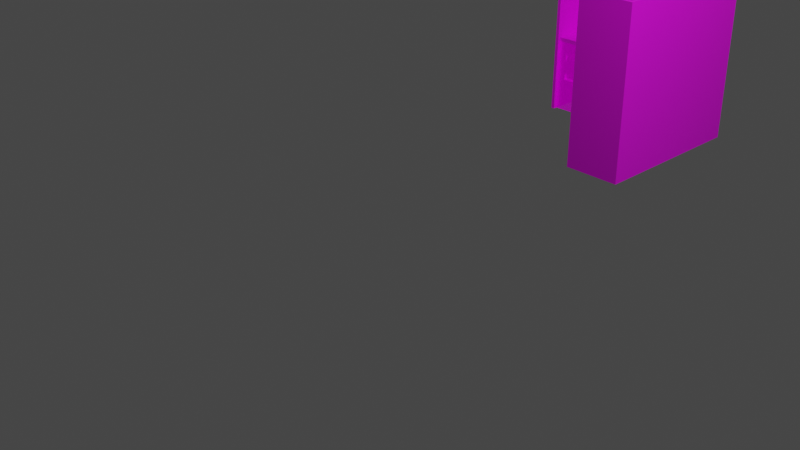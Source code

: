 # Source: desk.blend  (saved by Blender 3.3.6; exported with 4.5.12 LTS)
import bpy
from mathutils import Matrix  # noqa: F401  (used for matrix-valued properties, if any)

bpy.ops.wm.read_factory_settings(use_empty=True)
scene = bpy.context.scene
scene.name = 'Scene'

# ---- collections
col_collection = bpy.data.collections.new('Collection'); scene.collection.children.link(col_collection)

# ---- images (referenced by path relative to the original .blend; pixels are not part of the script)
import os
ASSET_DIR = os.environ.get("B2B_ASSET_DIR", "")  # directory of the original .blend (textures are referenced by path, not embedded)
HERE = os.path.dirname(os.path.abspath(__file__))  # packed textures are extracted next to this script under _unpacked/

def load_image(name, relpath, width, height, colorspace="sRGB"):
    """Load a texture the original file referenced (path relative to the .blend, or extracted next to this script)."""
    p = next((c for c in (os.path.join(HERE, relpath), os.path.join(ASSET_DIR, relpath)) if relpath and os.path.exists(c)), "")
    if p:
        img = bpy.data.images.load(p, check_existing=True)
        img.name = name
    else:  # same state as the original file: an image datablock whose file is absent (Cycles renders it pink)
        img = bpy.data.images.new(name, width, height)
        img.source = "FILE"
        img.filepath = "//" + (relpath or name)
    img.colorspace_settings.name = colorspace
    return img
img_desk_wall_png = load_image('desk wall.png', 'desk wall.png', 1024, 1024, 'sRGB')
img_metal_jpg = load_image('metal.jpg', 'metal.jpg', 1024, 1024, 'sRGB')
img_wood_jpg = load_image('wood.jpg', 'wood.jpg', 1024, 1024, 'sRGB')

# ---- materials (node trees are filled in below, after node groups)
mat_material_012 = bpy.data.materials.new('Material.012')
mat_material_012.use_transparent_shadow = False
mat_material_010 = bpy.data.materials.new('Material.010')
mat_material_010.use_transparent_shadow = False
mat_material_001 = bpy.data.materials.new('Material.001')
mat_material_001.use_transparent_shadow = False
mat_material_002 = bpy.data.materials.new('Material.002')
mat_material_002.use_transparent_shadow = False

# ---- node groups
ng_auto_smooth = bpy.data.node_groups.new('Auto Smooth', 'GeometryNodeTree')
_s = ng_auto_smooth.interface.new_socket(name='Geometry', in_out='OUTPUT', socket_type='NodeSocketGeometry')
_s = ng_auto_smooth.interface.new_socket(name='Geometry', in_out='INPUT', socket_type='NodeSocketGeometry')
_s = ng_auto_smooth.interface.new_socket(name='Angle', in_out='INPUT', socket_type='NodeSocketFloat')
_s.subtype = 'ANGLE'
_s.min_value = 0.0
_s.max_value = 3.142
ng_auto_smooth.is_modifier = True
_N = ng_auto_smooth.nodes; _L = ng_auto_smooth.links
n0 = _N.new('NodeGroupOutput'); n0.name = 'Group Output'; n0.location = (480, -100)
n1 = _N.new('NodeGroupInput'); n1.name = 'Group Input'; n1.location = (-420, -300)
n2 = _N.new('NodeGroupInput'); n2.name = 'Group Input.001'; n2.location = (-60, -100)
n3 = _N.new('GeometryNodeSetShadeSmooth'); n3.name = 'Set Shade Smooth'; n3.location = (120, -100)
n3.domain = 'EDGE'
n4 = _N.new('GeometryNodeSetShadeSmooth'); n4.name = 'Set Shade Smooth.001'; n4.location = (300, -100)
n5 = _N.new('GeometryNodeInputMeshEdgeAngle'); n5.name = 'Edge Angle'; n5.location = (-420, -220)
n6 = _N.new('GeometryNodeInputEdgeSmooth'); n6.name = 'Is Edge Smooth'; n6.location = (-60, -160)
n7 = _N.new('GeometryNodeInputShadeSmooth'); n7.name = 'Is Face Smooth'; n7.location = (-240, -340)
n8 = _N.new('FunctionNodeBooleanMath'); n8.name = 'Boolean Math'; n8.location = (-60, -220)
n9 = _N.new('FunctionNodeCompare'); n9.name = 'Compare'; n9.location = (-240, -180)
n9.operation = 'LESS_EQUAL'
_L.new(n5.outputs[0], n9.inputs[0])
_L.new(n4.outputs[0], n0.inputs[0])
_L.new(n1.outputs[1], n9.inputs[1])
_L.new(n9.outputs[0], n8.inputs[0])
_L.new(n7.outputs[0], n8.inputs[1])
_L.new(n2.outputs[0], n3.inputs[0])
_L.new(n6.outputs[0], n3.inputs[1])
_L.new(n3.outputs[0], n4.inputs[0])
_L.new(n8.outputs[0], n3.inputs[2])
n0.is_active_output = True

# ---- material node trees
mat_material_012.use_nodes = True; mat_material_012.node_tree.nodes.clear()
_N = mat_material_012.node_tree.nodes; _L = mat_material_012.node_tree.links
n0 = _N.new('ShaderNodeBsdfPrincipled'); n0.name = 'Principled BSDF'; n0.location = (10, 300)
n0.distribution = 'GGX'
n0.subsurface_method = 'RANDOM_WALK_SKIN'
n0.inputs[3].default_value = 1.45
n0.inputs[27].default_value = (0.0, 0.0, 0.0, 1.0)
n0.inputs[28].default_value = 1.0
n1 = _N.new('ShaderNodeOutputMaterial'); n1.name = 'Material Output'; n1.location = (300, 300)
n2 = _N.new('ShaderNodeTexImage'); n2.name = 'Image Texture'; n2.location = (-280, 275)
n2.image = img_desk_wall_png
_L.new(n0.outputs[0], n1.inputs[0])
_L.new(n2.outputs[0], n0.inputs[0])
n1.is_active_output = True
mat_material_010.use_nodes = True; mat_material_010.node_tree.nodes.clear()
_N = mat_material_010.node_tree.nodes; _L = mat_material_010.node_tree.links
n0 = _N.new('ShaderNodeBsdfPrincipled'); n0.name = 'Principled BSDF'; n0.location = (10, 300)
n0.distribution = 'GGX'
n0.subsurface_method = 'RANDOM_WALK_SKIN'
n0.inputs[1].default_value = 1.0
n0.inputs[3].default_value = 1.45
n0.inputs[4].default_value = 0.7167
n0.inputs[28].default_value = 0.2
n1 = _N.new('ShaderNodeOutputMaterial'); n1.name = 'Material Output'; n1.location = (300, 300)
n2 = _N.new('ShaderNodeTexImage'); n2.name = 'Image Texture'; n2.location = (-280, 275)
n2.image = img_metal_jpg
n3 = _N.new('ShaderNodeTexImage'); n3.name = 'Image Texture.001'; n3.location = (-280, 200)
n3.image = img_metal_jpg
n4 = _N.new('ShaderNodeTexImage'); n4.name = 'Image Texture.002'; n4.location = (-280, -200)
n4.image = img_metal_jpg
n4.projection = 'BOX'
n4.interpolation = 'Smart'
_L.new(n0.outputs[0], n1.inputs[0])
_L.new(n2.outputs[0], n0.inputs[0])
_L.new(n4.outputs[0], n0.inputs[27])
n1.is_active_output = True
mat_material_001.use_nodes = True; mat_material_001.node_tree.nodes.clear()
_N = mat_material_001.node_tree.nodes; _L = mat_material_001.node_tree.links
n0 = _N.new('ShaderNodeBsdfPrincipled'); n0.name = 'Principled BSDF'; n0.location = (10, 300)
n0.distribution = 'GGX'
n0.subsurface_method = 'RANDOM_WALK_SKIN'
n0.inputs[3].default_value = 1.45
n0.inputs[27].default_value = (0.0, 0.0, 0.0, 1.0)
n0.inputs[28].default_value = 1.0
n1 = _N.new('ShaderNodeOutputMaterial'); n1.name = 'Material Output'; n1.location = (300, 300)
n2 = _N.new('ShaderNodeTexImage'); n2.name = 'Image Texture'; n2.location = (-280, 275)
n2.image = img_wood_jpg
n2.projection = 'BOX'
_L.new(n0.outputs[0], n1.inputs[0])
_L.new(n2.outputs[0], n0.inputs[0])
n1.is_active_output = True
mat_material_002.use_nodes = True; mat_material_002.node_tree.nodes.clear()
_N = mat_material_002.node_tree.nodes; _L = mat_material_002.node_tree.links
n0 = _N.new('ShaderNodeBsdfPrincipled'); n0.name = 'Principled BSDF'; n0.location = (10, 300)
n0.distribution = 'GGX'
n0.subsurface_method = 'RANDOM_WALK_SKIN'
n0.inputs[3].default_value = 1.45
n0.inputs[27].default_value = (0.0, 0.0, 0.0, 1.0)
n0.inputs[28].default_value = 1.0
n1 = _N.new('ShaderNodeOutputMaterial'); n1.name = 'Material Output'; n1.location = (300, 300)
n2 = _N.new('ShaderNodeTexImage'); n2.name = 'Image Texture'; n2.location = (-280, 275)
n2.image = img_wood_jpg
n2.projection = 'BOX'
_L.new(n0.outputs[0], n1.inputs[0])
_L.new(n2.outputs[0], n0.inputs[0])
n1.is_active_output = True

# ---- world
world_world = bpy.data.worlds.new('World'); scene.world = world_world
world_world.use_nodes = True; world_world.node_tree.nodes.clear()
_N = world_world.node_tree.nodes; _L = world_world.node_tree.links
n0 = _N.new('ShaderNodeOutputWorld'); n0.name = 'World Output'; n0.location = (300, 300)
n1 = _N.new('ShaderNodeBackground'); n1.name = 'Background'; n1.location = (10, 300)
n1.inputs[0].default_value = (0.05088, 0.05088, 0.05088, 1.0)
_L.new(n1.outputs[0], n0.inputs[0])
n0.is_active_output = True
world_world.color = (0.05088, 0.05088, 0.05088)
world_world.use_sun_shadow = False
world_world.sun_shadow_jitter_overblur = 0.0

# ---- cameras
cam_camera = bpy.data.cameras.new('Camera')
cam_camera.clip_end = 100.0
cam_camera.ortho_scale = 7.314

# ---- lights
light_light = bpy.data.lights.new('Light', 'POINT')
light_light.transmission_factor = 0.0
light_light.energy = 1000.0
light_light.shadow_soft_size = 0.1
light_light.shadow_maximum_resolution = 0.006
light_light.use_absolute_resolution = True

# ---- meshes
me_cube_002 = bpy.data.meshes.new('Cube.002')
me_cube_002.from_pydata([(-0.9596, 0.9596, -1.0), (-0.9596, 0.9596, 1.0), (0.9596, -0.9596, -1.0), (0.9596, -0.9596, 1.0), (0.9596, 0.9596, -1.0), (0.9596, 0.9596, 1.0), (-1.0, 1.0, -1.0), (-1.0, 1.0, 1.0), (1.0, 1.0, -1.0), (1.0, 1.0, 1.0), (1.0, -1.0, -1.0), (1.0, -1.0, 1.0), (-1.0, 0.3333, -1.0), (-1.0, 0.3333, 1.0), (0.3333, -1.0, -1.0), (0.3333, -1.0, 1.0), (-0.9596, 0.3336, -1.0), (-0.9596, 0.3336, 1.0), (0.3349, -0.9596, -1.0), (0.3349, -0.9596, 1.0)], [], [(6, 7, 9, 8), (8, 9, 11, 10), (3, 5, 4, 2), (2, 4, 0, 16, 12, 6, 8, 10, 14, 18), (5, 1, 0, 4), (15, 19, 18, 14), (1, 5, 3, 19, 15, 11, 9, 7, 13, 17), (10, 11, 15, 14), (2, 18, 19, 3), (0, 1, 17, 16), (7, 6, 12, 13), (16, 17, 13, 12)])
_uv = me_cube_002.uv_layers.new(name='UVMap')
_uv.uv.foreach_set('vector', [0.4591, 0.9622, 0.4223, 0.9622, 0.4223, 0.8921, 0.4591, 0.8921, 0.6836, 0.9873, 0.6468, 0.9873, 0.6468, 0.9172, 0.6836, 0.9172, 0.61, 0.9172, 0.61, 0.9845, 0.5733, 0.9845, 0.5733, 0.9172, 0.3304, 0.8579, 0.2922, 0.8686, 0.2922, 0.9307, 0.3047, 0.9272, 0.3047, 0.9285, 0.2914, 0.9322, 0.2914, 0.8675, 0.3312, 0.8563, 0.3312, 0.8779, 0.3304, 0.8781, 0.6468, 0.9172, 0.6468, 0.9845, 0.61, 0.9845, 0.61, 0.9172, 0.7912, 0.4666, 0.7912, 0.4652, 0.828, 0.4652, 0.828, 0.4666, 0.4599, 0.9483, 0.4981, 0.959, 0.4981, 0.8969, 0.4857, 0.8934, 0.4856, 0.8921, 0.4989, 0.8958, 0.4989, 0.9605, 0.4591, 0.9494, 0.4591, 0.9278, 0.4599, 0.928, 0.8058, 0.53, 0.8058, 0.4711, 0.8204, 0.4711, 0.8204, 0.53, 0.8478, 0.53, 0.8341, 0.53, 0.8341, 0.4711, 0.8478, 0.4711, 0.8204, 0.53, 0.8204, 0.4711, 0.8341, 0.4711, 0.8341, 0.53, 0.8058, 0.4711, 0.8058, 0.53, 0.7912, 0.53, 0.7912, 0.4711, 0.3312, 0.6146, 0.3312, 0.5558, 0.3321, 0.5558, 0.3321, 0.6146])
me_cube_002.materials.append(mat_material_012)
me_cube_002.update()
me_cube_003 = bpy.data.meshes.new('Cube.003')
me_cube_003.from_pydata([(-1.0, -1.0, -1.0), (-1.0, -1.0, 1.0), (-1.0, 1.0, -1.0), (-1.0, 1.0, 1.0), (1.0, -1.0, -1.0), (1.0, -1.0, 1.0), (1.0, 1.0, -1.0), (1.0, 1.0, 1.0), (-1.0, -1.0, 0.6364), (1.0, -1.0, -0.09091), (0.6364, -1.0, -0.09091), (-0.6364, -1.0, -0.09091), (0.6364, -1.0, 0.09091), (-0.6364, -1.0, 0.09091), (0.6364, -1.0, 0.4545), (-0.6364, -1.0, 0.4545), (0.6364, -1.0, 0.6364), (-0.6364, -1.0, 0.6364), (0.6364, -0.9143, -0.05414), (-0.6364, -0.9143, -0.05414), (0.6364, -0.9143, 0.1277), (-0.6364, -0.9143, 0.1277), (0.6364, -0.9143, 0.6731), (-0.6364, -0.9143, 0.6731)], [], [(3, 2, 0, 8, 1), (5, 9, 4, 6, 7), (17, 15, 23), (16, 17, 23, 22), (13, 11, 19, 21), (10, 18, 19, 11), (4, 0, 2, 6), (7, 6, 2, 3), (15, 14, 22, 23), (18, 20, 21, 19), (12, 13, 21, 20), (10, 12, 20, 18), (14, 16, 22), (1, 5, 7, 3), (1, 17, 16, 5), (13, 12, 14, 15), (0, 4, 10, 11), (8, 0, 11, 13, 15, 17, 1), (5, 16, 14, 12, 10, 4, 9)])
me_cube_003.polygons.foreach_set('use_smooth', [True] * 19)
_uv = me_cube_003.uv_layers.new(name='UVMap')
_uv.uv.foreach_set('vector', [0.6907, 0.4643, 0.518, 0.4643, 0.518, 0.0, 0.6593, 7.033e-08, 0.6907, 5.275e-08, 0.6355, 0.4643, 0.6355, 0.615, 0.6355, 0.7406, 0.3453, 0.7406, 0.3453, 0.4643, 0.2122, 0.8262, 0.2122, 0.8542, 0.201, 0.8271, 0.01634, 0.9267, 0.201, 0.9267, 0.201, 0.9396, 0.01634, 0.9396, 0.2307, 0.8222, 0.2307, 0.8473, 0.2183, 0.8423, 0.2183, 0.8171, 0.3453, 0.7598, 0.3373, 0.7598, 0.3373, 0.4643, 0.3453, 0.4643, 0.3453, 0.0, 0.3453, 0.4643, 0.1727, 0.4643, 0.1727, 4.835e-08, 0.518, 0.4643, 0.3453, 0.4643, 0.3453, 0.0, 0.518, 1.055e-07, 0.9765, 0.7598, 0.9765, 0.4643, 0.9967, 0.4643, 0.9967, 0.7598, 0.4989, 0.9172, 0.4989, 0.8921, 0.6836, 0.8921, 0.6836, 0.9172, 0.01634, 0.9396, 0.201, 0.9396, 0.201, 0.9525, 0.01634, 0.9525, 0.2183, 0.8171, 0.2183, 0.792, 0.2307, 0.7869, 0.2307, 0.8121, 0.8574, 0.5035, 0.8478, 0.4802, 0.8574, 0.4711, 0.1727, 0.0, 0.1727, 0.4643, 0.0, 0.4643, 1.758e-08, 7.033e-08, 0.9451, 0.4643, 0.9137, 0.3799, 0.9137, 0.08442, 0.9451, 0.0, 0.9765, 0.4643, 0.9765, 0.7598, 0.9451, 0.7598, 0.9451, 0.4643, 0.7912, 0.4643, 0.7912, 0.0, 0.8697, 0.08442, 0.8697, 0.3799, 0.6883, 0.5146, 0.6883, 0.7406, 0.6355, 0.615, 0.6355, 0.5899, 0.6355, 0.5397, 0.6355, 0.5146, 0.6883, 0.4643, 0.9445, 0.8062, 0.8917, 0.756, 0.8917, 0.7309, 0.8917, 0.6807, 0.8917, 0.6555, 0.9445, 0.53, 0.9445, 0.6555])
me_cube_003.materials.append(mat_material_010)
me_cube_003.update()
me_cube_008 = bpy.data.meshes.new('Cube.008')
me_cube_008.from_pydata([(-1.0, -1.0, -1.0), (-1.0, -1.0, 1.0), (-1.0, 1.0, -1.0), (-1.0, 1.0, 1.0), (1.0, -1.0, -1.0), (1.0, -1.0, 1.0), (1.0, 1.0, -1.0), (1.0, 1.0, 1.0), (0.9913, 5.591, -1.0), (0.9913, 5.591, 1.0), (1.866, 5.591, -1.0), (1.866, 5.591, 1.0), (0.9913, -1.0, -1.0), (0.9913, -1.0, 1.0), (1.866, -1.0, -1.0), (1.866, -1.0, 1.0)], [], [(0, 1, 3, 2), (2, 3, 7, 6), (6, 7, 5, 4), (4, 5, 1, 0), (2, 6, 4, 0), (7, 3, 1, 5), (8, 9, 11, 10), (10, 11, 15, 14), (14, 15, 13, 12), (12, 13, 9, 8), (10, 14, 12, 8), (15, 11, 9, 13)])
_uv = me_cube_008.uv_layers.new(name='UVMap')
_uv.uv.foreach_set('vector', [0.7912, 0.8516, 0.6907, 0.8516, 0.6907, 0.6908, 0.7912, 0.6908, 0.3312, 0.6955, 0.3312, 0.8563, 0.2307, 0.8563, 0.2307, 0.6955, 0.201, 0.6955, 0.201, 0.8563, 0.1005, 0.8563, 0.1005, 0.6955, 0.7912, 0.6908, 0.6907, 0.6908, 0.6907, 0.53, 0.7912, 0.53, 0.0, 0.6955, 0.1005, 0.6955, 0.1005, 0.8563, 8.791e-09, 0.8563, 0.8917, 0.6908, 0.7912, 0.6908, 0.7912, 0.53, 0.8917, 0.53, 0.1005, 0.8563, 0.201, 0.8563, 0.201, 0.9267, 0.1005, 0.9267, 0.7912, 0.53, 0.6907, 0.53, 0.6907, 0.0, 0.7912, 4.396e-08, 0.0, 0.8563, 0.1005, 0.8563, 0.1005, 0.9267, 1.319e-08, 0.9267, 0.3312, 0.4643, 0.3312, 0.6251, 0.0, 0.6251, 3.516e-08, 0.4643, 0.3312, 0.6955, 0.0, 0.6955, 4.396e-09, 0.6251, 0.3312, 0.6251, 0.9137, 0.0, 0.9137, 0.53, 0.8697, 0.53, 0.8697, 2.637e-08])
me_cube_008.materials.append(mat_material_001)
me_cube_008.update()
me_cube_011 = bpy.data.meshes.new('Cube.011')
me_cube_011.from_pydata([(-1.0, -1.0, -1.0), (-1.0, -1.0, 1.0), (-1.0, 1.0, -1.0), (-1.0, 1.0, 1.0), (1.0, -1.0, -1.0), (1.0, -1.0, 1.0), (1.0, 1.0, -1.0), (1.0, 1.0, 1.0)], [], [(0, 1, 3, 2), (2, 3, 7, 6), (6, 7, 5, 4), (4, 5, 1, 0), (2, 6, 4, 0), (7, 3, 1, 5)])
_uv = me_cube_011.uv_layers.new(name='UVMap')
_uv.uv.foreach_set('vector', [0.7912, 0.6908, 0.8859, 0.6908, 0.8859, 0.8423, 0.7912, 0.8423, 0.5936, 0.7406, 0.5936, 0.8921, 0.4989, 0.8921, 0.4989, 0.7406, 0.9864, 0.9578, 0.8917, 0.9578, 0.8917, 0.8062, 0.9864, 0.8062, 0.6883, 0.8921, 0.5936, 0.8921, 0.5936, 0.7406, 0.6883, 0.7406, 0.4042, 0.7406, 0.4989, 0.7406, 0.4989, 0.8921, 0.4042, 0.8921, 0.8859, 0.9938, 0.7912, 0.9938, 0.7912, 0.8423, 0.8859, 0.8423])
me_cube_011.materials.append(mat_material_002)
me_cube_011.update()
me_cube_012 = bpy.data.meshes.new('Cube.012')
me_cube_012.from_pydata([(-0.283, -0.2916, -0.4325), (-0.283, -0.2916, 0.4325), (-0.283, 0.2916, -0.4325), (-0.283, 0.2916, 0.4325), (0.283, -0.2916, -0.4325), (0.283, -0.2916, 0.4325), (0.283, 0.2916, -0.4325), (0.283, 0.2916, 0.4325), (-0.283, -0.2916, 0.2752), (0.283, -0.2916, -0.03932), (0.1801, -0.2916, -0.03932), (-0.1801, -0.2916, -0.03932), (0.1801, -0.2916, 0.03932), (-0.1801, -0.2916, 0.03932), (0.1801, -0.2916, 0.1966), (-0.1801, -0.2916, 0.1966), (0.1801, -0.2916, 0.2752), (-0.1801, -0.2916, 0.2752), (0.1801, -0.2666, -0.02341), (-0.1801, -0.2666, -0.02341), (0.1801, -0.2666, 0.05522), (-0.1801, -0.2666, 0.05522), (0.1801, -0.2666, 0.2911), (-0.1801, -0.2666, 0.2911)], [], [(3, 2, 0, 8, 1), (5, 9, 4, 6, 7), (17, 15, 23), (16, 17, 23, 22), (13, 11, 19, 21), (10, 18, 19, 11), (4, 0, 2, 6), (7, 6, 2, 3), (15, 14, 22, 23), (18, 20, 21, 19), (12, 13, 21, 20), (10, 12, 20, 18), (14, 16, 22), (1, 5, 7, 3), (1, 17, 16, 5), (13, 12, 14, 15), (0, 4, 10, 11), (8, 0, 11, 13, 15, 17, 1), (5, 16, 14, 12, 10, 4, 9)])
me_cube_012.polygons.foreach_set('use_smooth', [True] * 19)
_uv = me_cube_012.uv_layers.new(name='UVMap')
_uv.uv.foreach_set('vector', [0.3492, 0.9602, 0.3492, 0.7406, 0.4042, 0.7406, 0.4042, 0.9203, 0.4042, 0.9602, 0.7912, 0.8516, 0.7912, 0.9229, 0.7912, 0.9822, 0.6987, 0.9822, 0.6987, 0.8516, 0.3341, 0.6106, 0.3373, 0.5991, 0.3373, 0.6139, 0.3312, 0.5558, 0.3312, 0.4643, 0.334, 0.4643, 0.334, 0.5558, 0.3373, 0.5724, 0.3373, 0.5843, 0.3333, 0.5819, 0.3333, 0.57, 0.3373, 0.5558, 0.3345, 0.5558, 0.3345, 0.4643, 0.3373, 0.4643, 0.9451, 0.1481, 0.9985, 0.1481, 0.9985, 0.2961, 0.9451, 0.2961, 0.2827, 1.0, 0.201, 1.0, 0.201, 0.8563, 0.2827, 0.8563, 0.2307, 0.6955, 0.2307, 0.7869, 0.2215, 0.7869, 0.2215, 0.6955, 0.6987, 0.943, 0.6912, 0.943, 0.6912, 0.8516, 0.6987, 0.8516, 0.7912, 0.4666, 0.8483, 0.4666, 0.8483, 0.4711, 0.7912, 0.4711, 0.3373, 0.5558, 0.3373, 0.5676, 0.3333, 0.57, 0.3333, 0.5582, 0.3373, 0.5991, 0.3341, 0.5876, 0.3373, 0.5843, 0.9451, 0.0, 0.9985, 0.0, 0.9985, 0.1481, 0.9451, 0.1481, 0.997, 0.4398, 0.9822, 0.4137, 0.9822, 0.3222, 0.997, 0.2961, 0.3327, 0.8563, 0.3327, 0.7649, 0.3476, 0.7649, 0.3476, 0.8563, 0.9822, 0.2961, 0.9822, 0.4398, 0.9451, 0.4137, 0.9451, 0.3222, 0.2173, 0.7193, 0.2173, 0.8262, 0.201, 0.7668, 0.201, 0.7549, 0.201, 0.7311, 0.201, 0.7193, 0.2173, 0.6955, 0.3476, 0.987, 0.3312, 0.9632, 0.3312, 0.9513, 0.3312, 0.9276, 0.3312, 0.9157, 0.3476, 0.8563, 0.3476, 0.9157])
me_cube_012.materials.append(mat_material_010)
me_cube_012.update()

# ---- objects
ob_light = bpy.data.objects.new('Light', light_light)
ob_camera = bpy.data.objects.new('Camera', cam_camera)
ob_desk_panels = bpy.data.objects.new('Desk panels', me_cube_002)
ob_drawer2 = bpy.data.objects.new('drawer2', me_cube_003)
ob_desk = bpy.data.objects.new('desk', me_cube_008)
ob_cube = bpy.data.objects.new('Cube', me_cube_011)
ob_drawer2_001 = bpy.data.objects.new('drawer2.001', me_cube_012)

# ---- transforms, parenting, visibility, modifiers, constraints
ob_light.location = (4.076, 1.005, 5.904)
ob_light.rotation_euler = (0.6503, 0.05522, 1.866)
ob_light.lock_rotations_4d = False
ob_light.empty_display_type = 'ARROWS'
ob_light.color = (0.0, 0.0, 0.0, 0.0)
ob_light.lineart.crease_threshold = 0.0
ob_camera.location = (7.359, -6.926, 4.958)
ob_camera.rotation_euler = (1.109, 0.0, 0.8149)
ob_camera.lock_rotations_4d = False
ob_camera.empty_display_type = 'ARROWS'
ob_camera.color = (0.0, 0.0, 0.0, 0.0)
ob_camera.display_type = 'WIRE'
ob_camera.lineart.crease_threshold = 0.0
ob_desk_panels.location = (0.0, 3.262, 1.004)
ob_drawer2.location = (-0.6766, 3.93, 0.4421)
ob_drawer2.scale = (0.283, 0.2916, 0.4325)
_m = ob_drawer2.modifiers.new('Auto Smooth', 'NODES')
_m.node_group = ng_auto_smooth
_gi = [s.identifier for s in ng_auto_smooth.interface.items_tree if s.item_type == 'SOCKET' and s.in_out == 'INPUT']
_m[_gi[1]] = 0.7906  # Angle
ob_desk.location = (0.6687, 2.981, 0.8996)
ob_desk.rotation_euler = (0.0, -0.0, 1.571)
ob_desk.scale = (0.6649, 0.2909, 0.025)
ob_cube.location = (0.7662, 2.866, 1.632)
ob_cube.rotation_euler = (0.0, -0.0, -1.571)
ob_cube.scale = (0.5633, 0.1934, 0.01)
ob_drawer2_001.location = (0.6679, 2.585, 0.4421)
ob_drawer2_001.rotation_euler = (0.0, -0.0, -1.571)
_m = ob_drawer2_001.modifiers.new('Auto Smooth', 'NODES')
_m.node_group = ng_auto_smooth
_gi = [s.identifier for s in ng_auto_smooth.interface.items_tree if s.item_type == 'SOCKET' and s.in_out == 'INPUT']
_m[_gi[1]] = 0.7906  # Angle

# ---- collection membership
col_collection.objects.link(ob_light)
col_collection.objects.link(ob_camera)
col_collection.objects.link(ob_desk_panels)
col_collection.objects.link(ob_drawer2)
col_collection.objects.link(ob_desk)
col_collection.objects.link(ob_cube)
col_collection.objects.link(ob_drawer2_001)

# ---- scene / render settings (as saved in the file)
scene.camera = ob_camera
scene.frame_start = 1; scene.frame_end = 250; scene.frame_set(1)
scene.render.engine = 'BLENDER_EEVEE_NEXT'
scene.cycles.sampling_pattern = 'TABULATED_SOBOL'
scene.cycles.use_light_tree = False
scene.view_settings.view_transform = 'Filmic'
bpy.context.view_layer.update()
